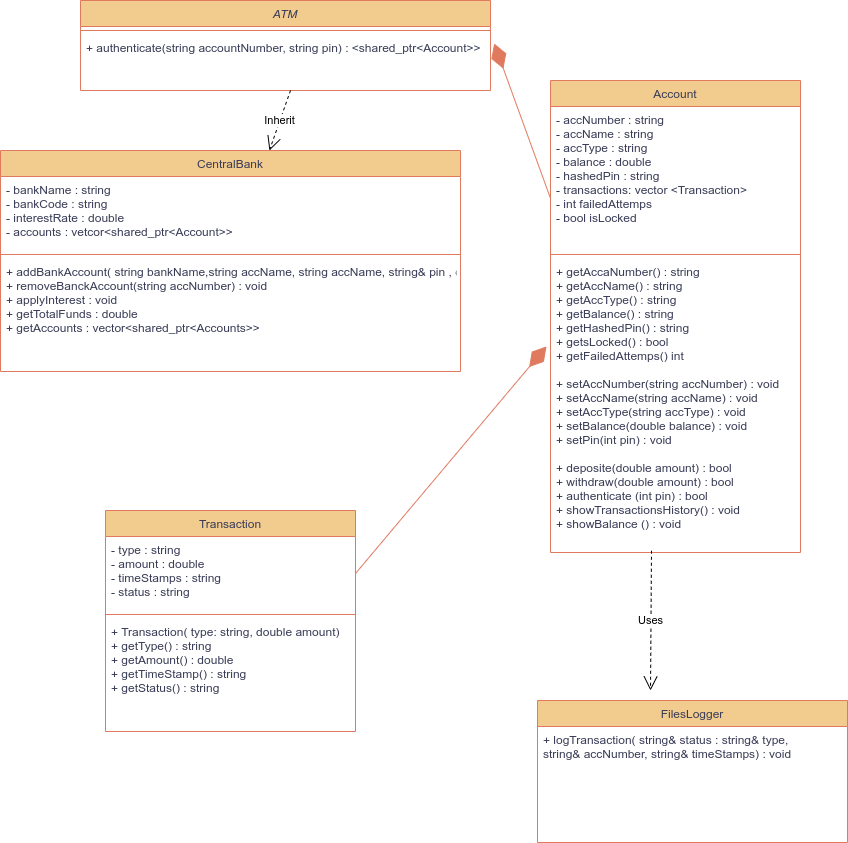

The diagram above was exported from draw.io. Its source (the exported page's mxGraphModel, read from the mxfile embedded in the PNG):
<mxGraphModel dx="1964" dy="633" grid="1" gridSize="10" guides="1" tooltips="1" connect="1" arrows="1" fold="1" page="1" pageScale="1" pageWidth="827" pageHeight="1169" math="0" shadow="0">
  <root>
    <mxCell id="WIyWlLk6GJQsqaUBKTNV-0" />
    <mxCell id="WIyWlLk6GJQsqaUBKTNV-1" parent="WIyWlLk6GJQsqaUBKTNV-0" />
    <mxCell id="zkfFHV4jXpPFQw0GAbJ--0" value="ATM&#10;" style="swimlane;fontStyle=2;align=center;verticalAlign=top;childLayout=stackLayout;horizontal=1;startSize=26;horizontalStack=0;resizeParent=1;resizeLast=0;collapsible=1;marginBottom=0;rounded=0;shadow=0;strokeWidth=1;labelBackgroundColor=none;fillColor=#F2CC8F;strokeColor=#E07A5F;fontColor=#393C56;" parent="WIyWlLk6GJQsqaUBKTNV-1" vertex="1">
      <mxGeometry x="60" y="40" width="410" height="90" as="geometry">
        <mxRectangle x="230" y="140" width="160" height="26" as="alternateBounds" />
      </mxGeometry>
    </mxCell>
    <mxCell id="zkfFHV4jXpPFQw0GAbJ--4" value="" style="line;html=1;strokeWidth=1;align=left;verticalAlign=middle;spacingTop=-1;spacingLeft=3;spacingRight=3;rotatable=0;labelPosition=right;points=[];portConstraint=eastwest;rounded=0;labelBackgroundColor=none;fillColor=#F2CC8F;strokeColor=#E07A5F;fontColor=#393C56;" parent="zkfFHV4jXpPFQw0GAbJ--0" vertex="1">
      <mxGeometry y="26" width="410" height="8" as="geometry" />
    </mxCell>
    <mxCell id="zkfFHV4jXpPFQw0GAbJ--5" value="+ authenticate(string accountNumber, string pin) : &lt;shared_ptr&lt;Account&gt;&gt;&#10;" style="text;align=left;verticalAlign=top;spacingLeft=4;spacingRight=4;overflow=hidden;rotatable=0;points=[[0,0.5],[1,0.5]];portConstraint=eastwest;rounded=0;labelBackgroundColor=none;fontColor=#393C56;" parent="zkfFHV4jXpPFQw0GAbJ--0" vertex="1">
      <mxGeometry y="34" width="410" height="50" as="geometry" />
    </mxCell>
    <mxCell id="zkfFHV4jXpPFQw0GAbJ--6" value="Transaction" style="swimlane;fontStyle=0;align=center;verticalAlign=top;childLayout=stackLayout;horizontal=1;startSize=26;horizontalStack=0;resizeParent=1;resizeLast=0;collapsible=1;marginBottom=0;rounded=0;shadow=0;strokeWidth=1;labelBackgroundColor=none;fillColor=#F2CC8F;strokeColor=#E07A5F;fontColor=#393C56;" parent="WIyWlLk6GJQsqaUBKTNV-1" vertex="1">
      <mxGeometry x="85" y="550" width="250" height="221" as="geometry">
        <mxRectangle x="130" y="380" width="160" height="26" as="alternateBounds" />
      </mxGeometry>
    </mxCell>
    <mxCell id="zkfFHV4jXpPFQw0GAbJ--7" value="- type : string&#10;- amount : double&#10;- timeStamps : string&#10;- status : string" style="text;align=left;verticalAlign=top;spacingLeft=4;spacingRight=4;overflow=hidden;rotatable=0;points=[[0,0.5],[1,0.5]];portConstraint=eastwest;rounded=0;labelBackgroundColor=none;fontColor=#393C56;" parent="zkfFHV4jXpPFQw0GAbJ--6" vertex="1">
      <mxGeometry y="26" width="250" height="74" as="geometry" />
    </mxCell>
    <mxCell id="zkfFHV4jXpPFQw0GAbJ--9" value="" style="line;html=1;strokeWidth=1;align=left;verticalAlign=middle;spacingTop=-1;spacingLeft=3;spacingRight=3;rotatable=0;labelPosition=right;points=[];portConstraint=eastwest;rounded=0;labelBackgroundColor=none;fillColor=#F2CC8F;strokeColor=#E07A5F;fontColor=#393C56;" parent="zkfFHV4jXpPFQw0GAbJ--6" vertex="1">
      <mxGeometry y="100" width="250" height="8" as="geometry" />
    </mxCell>
    <mxCell id="zkfFHV4jXpPFQw0GAbJ--10" value="+ Transaction( type: string, double amount)&#10;+ getType() : string&#10;+ getAmount() : double&#10;+ getTimeStamp() : string&#10;+ getStatus() : string" style="text;align=left;verticalAlign=top;spacingLeft=4;spacingRight=4;overflow=hidden;rotatable=0;points=[[0,0.5],[1,0.5]];portConstraint=eastwest;fontStyle=0;rounded=0;labelBackgroundColor=none;fontColor=#393C56;" parent="zkfFHV4jXpPFQw0GAbJ--6" vertex="1">
      <mxGeometry y="108" width="250" height="108" as="geometry" />
    </mxCell>
    <mxCell id="zkfFHV4jXpPFQw0GAbJ--17" value="Account" style="swimlane;fontStyle=0;align=center;verticalAlign=top;childLayout=stackLayout;horizontal=1;startSize=26;horizontalStack=0;resizeParent=1;resizeLast=0;collapsible=1;marginBottom=0;rounded=0;shadow=0;strokeWidth=1;labelBackgroundColor=none;fillColor=#F2CC8F;strokeColor=#E07A5F;fontColor=#393C56;" parent="WIyWlLk6GJQsqaUBKTNV-1" vertex="1">
      <mxGeometry x="530" y="120" width="250" height="472" as="geometry">
        <mxRectangle x="550" y="140" width="160" height="26" as="alternateBounds" />
      </mxGeometry>
    </mxCell>
    <mxCell id="zkfFHV4jXpPFQw0GAbJ--18" value="- accNumber : string&#10;- accName : string&#10;- accType : string&#10;- balance : double&#10;- hashedPin : string&#10;- transactions: vector &lt;Transaction&gt;&#10;- int failedAttemps&#10;- bool isLocked" style="text;align=left;verticalAlign=top;spacingLeft=4;spacingRight=4;overflow=hidden;rotatable=0;points=[[0,0.5],[1,0.5]];portConstraint=eastwest;rounded=0;labelBackgroundColor=none;fontColor=#393C56;" parent="zkfFHV4jXpPFQw0GAbJ--17" vertex="1">
      <mxGeometry y="26" width="250" height="144" as="geometry" />
    </mxCell>
    <mxCell id="zkfFHV4jXpPFQw0GAbJ--23" value="" style="line;html=1;strokeWidth=1;align=left;verticalAlign=middle;spacingTop=-1;spacingLeft=3;spacingRight=3;rotatable=0;labelPosition=right;points=[];portConstraint=eastwest;rounded=0;labelBackgroundColor=none;fillColor=#F2CC8F;strokeColor=#E07A5F;fontColor=#393C56;" parent="zkfFHV4jXpPFQw0GAbJ--17" vertex="1">
      <mxGeometry y="170" width="250" height="8" as="geometry" />
    </mxCell>
    <mxCell id="zkfFHV4jXpPFQw0GAbJ--24" value="+ getAccaNumber() : string&#10;+ getAccName() : string&#10;+ getAccType() : string&#10;+ getBalance() : string&#10;+ getHashedPin() : string&#10;+ getsLocked() : bool&#10;+ getFailedAttemps() int&#10;&#10;+ setAccNumber(string accNumber) : void&#10;+ setAccName(string accName) : void&#10;+ setAccType(string accType) : void&#10;+ setBalance(double balance) : void&#10;+ setPin(int pin) : void&#10;&#10;+ deposite(double amount) : bool&#10;+ withdraw(double amount) : bool&#10;+ authenticate (int pin) : bool&#10;+ showTransactionsHistory() : void&#10;+ showBalance () : void" style="text;align=left;verticalAlign=top;spacingLeft=4;spacingRight=4;overflow=hidden;rotatable=0;points=[[0,0.5],[1,0.5]];portConstraint=eastwest;rounded=0;labelBackgroundColor=none;fontColor=#393C56;" parent="zkfFHV4jXpPFQw0GAbJ--17" vertex="1">
      <mxGeometry y="178" width="250" height="294" as="geometry" />
    </mxCell>
    <mxCell id="VIYCtNccRB71rF8L_uV8-12" value="" style="endArrow=diamondThin;endFill=1;endSize=24;html=1;rounded=0;strokeColor=#E07A5F;fontColor=#393C56;fillColor=#F2CC8F;exitX=0;exitY=0.638;exitDx=0;exitDy=0;exitPerimeter=0;entryX=1.009;entryY=0.179;entryDx=0;entryDy=0;entryPerimeter=0;" parent="WIyWlLk6GJQsqaUBKTNV-1" source="zkfFHV4jXpPFQw0GAbJ--18" target="zkfFHV4jXpPFQw0GAbJ--5" edge="1">
      <mxGeometry width="160" relative="1" as="geometry">
        <mxPoint x="370" y="140" as="sourcePoint" />
        <mxPoint x="530" y="140" as="targetPoint" />
      </mxGeometry>
    </mxCell>
    <mxCell id="VIYCtNccRB71rF8L_uV8-13" value="" style="endArrow=diamondThin;endFill=1;endSize=24;html=1;rounded=0;strokeColor=#E07A5F;fontColor=#393C56;fillColor=#F2CC8F;exitX=1;exitY=0.5;exitDx=0;exitDy=0;entryX=-0.016;entryY=0.299;entryDx=0;entryDy=0;entryPerimeter=0;" parent="WIyWlLk6GJQsqaUBKTNV-1" source="zkfFHV4jXpPFQw0GAbJ--7" target="zkfFHV4jXpPFQw0GAbJ--24" edge="1">
      <mxGeometry width="160" relative="1" as="geometry">
        <mxPoint x="420" y="464" as="sourcePoint" />
        <mxPoint x="470" y="360" as="targetPoint" />
        <Array as="points" />
      </mxGeometry>
    </mxCell>
    <mxCell id="nXVO6v0vR2Vhcd2-YZYV-8" value="CentralBank" style="swimlane;fontStyle=0;align=center;verticalAlign=top;childLayout=stackLayout;horizontal=1;startSize=26;horizontalStack=0;resizeParent=1;resizeLast=0;collapsible=1;marginBottom=0;rounded=0;shadow=0;strokeWidth=1;labelBackgroundColor=none;fillColor=#F2CC8F;strokeColor=#E07A5F;fontColor=#393C56;" vertex="1" parent="WIyWlLk6GJQsqaUBKTNV-1">
      <mxGeometry x="-20" y="190" width="460" height="221" as="geometry">
        <mxRectangle x="130" y="380" width="160" height="26" as="alternateBounds" />
      </mxGeometry>
    </mxCell>
    <mxCell id="nXVO6v0vR2Vhcd2-YZYV-9" value="- bankName : string&#10;- bankCode : string&#10;- interestRate : double&#10;- accounts : vetcor&lt;shared_ptr&lt;Account&gt;&gt;" style="text;align=left;verticalAlign=top;spacingLeft=4;spacingRight=4;overflow=hidden;rotatable=0;points=[[0,0.5],[1,0.5]];portConstraint=eastwest;rounded=0;labelBackgroundColor=none;fontColor=#393C56;" vertex="1" parent="nXVO6v0vR2Vhcd2-YZYV-8">
      <mxGeometry y="26" width="460" height="74" as="geometry" />
    </mxCell>
    <mxCell id="nXVO6v0vR2Vhcd2-YZYV-10" value="" style="line;html=1;strokeWidth=1;align=left;verticalAlign=middle;spacingTop=-1;spacingLeft=3;spacingRight=3;rotatable=0;labelPosition=right;points=[];portConstraint=eastwest;rounded=0;labelBackgroundColor=none;fillColor=#F2CC8F;strokeColor=#E07A5F;fontColor=#393C56;" vertex="1" parent="nXVO6v0vR2Vhcd2-YZYV-8">
      <mxGeometry y="100" width="460" height="8" as="geometry" />
    </mxCell>
    <mxCell id="nXVO6v0vR2Vhcd2-YZYV-11" value="+ addBankAccount( string bankName,string accName, string accName, string&amp; pin , double balance) : void&#10;+ removeBanckAccount(string accNumber) : void&#10;+ applyInterest : void&#10;+ getTotalFunds : double&#10;+ getAccounts : vector&lt;shared_ptr&lt;Accounts&gt;&gt;" style="text;align=left;verticalAlign=top;spacingLeft=4;spacingRight=4;overflow=hidden;rotatable=0;points=[[0,0.5],[1,0.5]];portConstraint=eastwest;fontStyle=0;rounded=0;labelBackgroundColor=none;fontColor=#393C56;" vertex="1" parent="nXVO6v0vR2Vhcd2-YZYV-8">
      <mxGeometry y="108" width="460" height="108" as="geometry" />
    </mxCell>
    <mxCell id="nXVO6v0vR2Vhcd2-YZYV-12" value="FilesLogger" style="swimlane;fontStyle=0;align=center;verticalAlign=top;childLayout=stackLayout;horizontal=1;startSize=26;horizontalStack=0;resizeParent=1;resizeLast=0;collapsible=1;marginBottom=0;rounded=0;shadow=0;strokeWidth=1;labelBackgroundColor=none;fillColor=#F2CC8F;strokeColor=#E07A5F;fontColor=#393C56;" vertex="1" parent="WIyWlLk6GJQsqaUBKTNV-1">
      <mxGeometry x="517" y="740" width="310" height="142" as="geometry">
        <mxRectangle x="130" y="380" width="160" height="26" as="alternateBounds" />
      </mxGeometry>
    </mxCell>
    <mxCell id="nXVO6v0vR2Vhcd2-YZYV-14" value="+ logTransaction( string&amp; status : string&amp; type,&#10;string&amp; accNumber, string&amp; timeStamps) : void" style="text;align=left;verticalAlign=top;spacingLeft=4;spacingRight=4;overflow=hidden;rotatable=0;points=[[0,0.5],[1,0.5]];portConstraint=eastwest;fontStyle=0;rounded=0;labelBackgroundColor=none;fontColor=#393C56;" vertex="1" parent="nXVO6v0vR2Vhcd2-YZYV-12">
      <mxGeometry y="26" width="310" height="108" as="geometry" />
    </mxCell>
    <mxCell id="nXVO6v0vR2Vhcd2-YZYV-18" value="Inherit" style="endArrow=open;endSize=12;dashed=1;html=1;rounded=0;" edge="1" parent="WIyWlLk6GJQsqaUBKTNV-1" target="nXVO6v0vR2Vhcd2-YZYV-8">
      <mxGeometry width="160" relative="1" as="geometry">
        <mxPoint x="270" y="130" as="sourcePoint" />
        <mxPoint x="530" y="270" as="targetPoint" />
      </mxGeometry>
    </mxCell>
    <mxCell id="nXVO6v0vR2Vhcd2-YZYV-19" value="Uses" style="endArrow=open;endSize=12;dashed=1;html=1;rounded=0;exitX=0.404;exitY=0.994;exitDx=0;exitDy=0;exitPerimeter=0;" edge="1" parent="WIyWlLk6GJQsqaUBKTNV-1" source="zkfFHV4jXpPFQw0GAbJ--24">
      <mxGeometry width="160" relative="1" as="geometry">
        <mxPoint x="330" y="630" as="sourcePoint" />
        <mxPoint x="630" y="730" as="targetPoint" />
      </mxGeometry>
    </mxCell>
  </root>
</mxGraphModel>